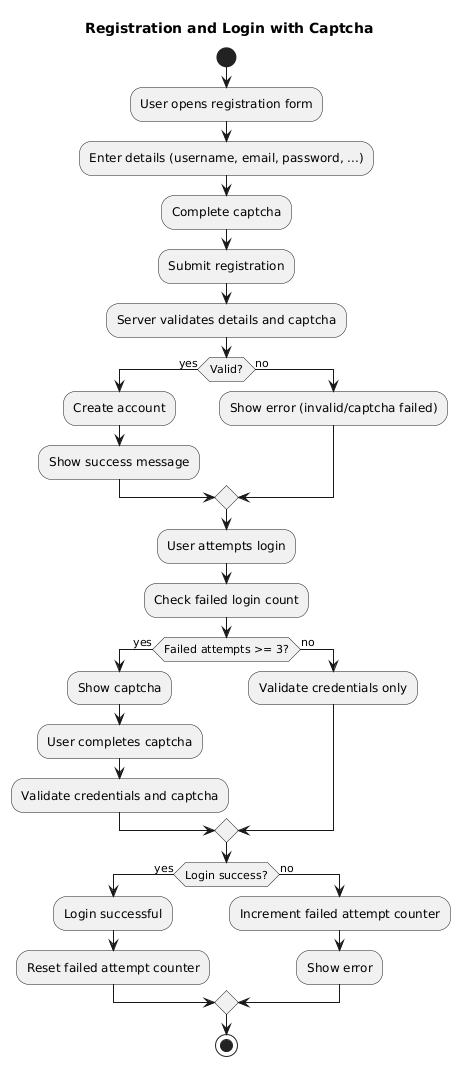

The diagram above was rendered by PlantUML. Its source (embedded in the PNG):
@startuml
title Registration and Login with Captcha

start
:User opens registration form;
:Enter details (username, email, password, ...);
:Complete captcha;
:Submit registration;
:Server validates details and captcha;
if (Valid?) then (yes)
  :Create account;
  :Show success message;
else (no)
  :Show error (invalid/captcha failed);
endif

' For login (after 3 failed attempts)
:User attempts login;
:Check failed login count;
if (Failed attempts >= 3?) then (yes)
  :Show captcha;
  :User completes captcha;
  :Validate credentials and captcha;
else (no)
  :Validate credentials only;
endif
if (Login success?) then (yes)
  :Login successful;
  :Reset failed attempt counter;
else (no)
  :Increment failed attempt counter;
  :Show error;
endif
stop
@enduml